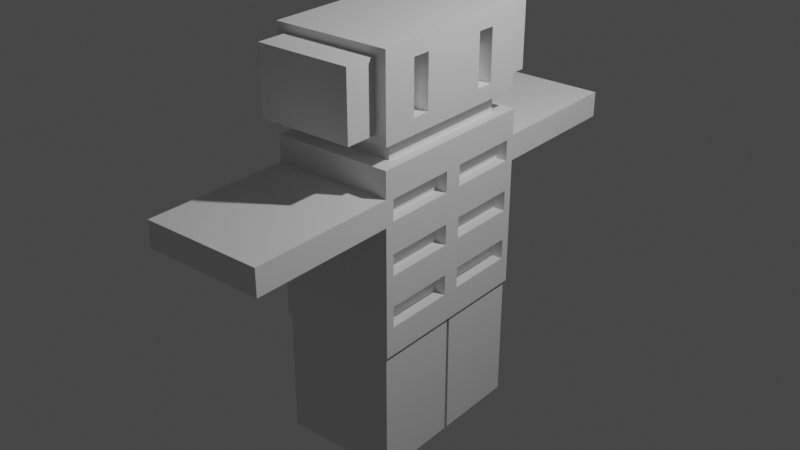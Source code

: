 # Source: Shimeji.blend  (saved by Blender 2.81.16; exported with 4.5.12 LTS)
import bpy
from mathutils import Matrix  # noqa: F401  (used for matrix-valued properties, if any)

bpy.ops.wm.read_factory_settings(use_empty=True)
scene = bpy.context.scene
scene.name = 'Scene'

# ---- collections
col_collection = bpy.data.collections.new('Collection'); scene.collection.children.link(col_collection)

# ---- materials (node trees are filled in below, after node groups)
mat_material = bpy.data.materials.new('Material')
mat_material.alpha_threshold = 0.0
mat_material.use_transparent_shadow = False
mat_material.line_color = (0.0, 0.0, 0.0, 1.0)

# ---- material node trees
mat_material.use_nodes = True; mat_material.node_tree.nodes.clear()
_N = mat_material.node_tree.nodes; _L = mat_material.node_tree.links
n0 = _N.new('ShaderNodeOutputMaterial'); n0.name = 'Material Output'; n0.location = (300, 300)
n1 = _N.new('ShaderNodeBsdfPrincipled'); n1.name = 'Principled BSDF'; n1.location = (10, 300)
n1.distribution = 'GGX'
n1.subsurface_method = 'BURLEY'
n1.inputs[2].default_value = 0.4
n1.inputs[3].default_value = 1.45
n1.inputs[27].default_value = (0.0, 0.0, 0.0, 1.0)
n1.inputs[28].default_value = 1.0
_L.new(n1.outputs[0], n0.inputs[0])
n0.is_active_output = True

# ---- world
world_world = bpy.data.worlds.new('World'); scene.world = world_world
world_world.use_nodes = True; world_world.node_tree.nodes.clear()
_N = world_world.node_tree.nodes; _L = world_world.node_tree.links
n0 = _N.new('ShaderNodeOutputWorld'); n0.name = 'World Output'; n0.location = (300, 300)
n1 = _N.new('ShaderNodeBackground'); n1.name = 'Background'; n1.location = (10, 300)
n1.inputs[0].default_value = (0.05088, 0.05088, 0.05088, 1.0)
_L.new(n1.outputs[0], n0.inputs[0])
n0.is_active_output = True
world_world.color = (0.05088, 0.05088, 0.05088)
world_world.use_sun_shadow = False
world_world.sun_shadow_jitter_overblur = 0.0

# ---- lights
light_light = bpy.data.lights.new('Light', 'POINT')
light_light.transmission_factor = 0.0
light_light.energy = 1000.0
light_light.shadow_soft_size = 0.1
light_light.shadow_maximum_resolution = 0.006
light_light.use_absolute_resolution = True

# ---- meshes
me_cube = bpy.data.meshes.new('Cube')
me_cube.from_pydata([(0.775, 1.192e-07, 1.0), (0.775, 1.192e-07, -1.0), (0.775, -1.0, 1.0), (0.775, -1.0, -1.0), (-0.5671, 1.192e-07, 1.0), (-0.5671, 1.192e-07, -1.0), (-0.5671, -1.0, 1.0), (-0.5671, -1.0, -1.0), (0.6402, 1.192e-07, 1.0), (0.6402, -0.799, 1.0), (-0.4322, 1.192e-07, 1.0), (-0.4322, -0.799, 1.0), (0.6402, 1.192e-07, 1.211), (0.6402, -0.799, 1.211), (-0.4322, 1.192e-07, 1.211), (-0.4322, -0.799, 1.211), (0.7586, 1.192e-07, 1.211), (0.7586, -0.9755, 1.211), (-0.5506, 1.192e-07, 1.211), (-0.5506, -0.9755, 1.211), (0.7586, 1.192e-07, 2.116), (0.7586, -0.9755, 2.116), (-0.5506, 1.192e-07, 2.116), (-0.5506, -0.9755, 2.116), (0.775, 1.192e-07, 0.7143), (0.775, 1.192e-07, 0.4286), (0.775, 1.192e-07, 0.1429), (0.775, 1.192e-07, -0.1429), (0.775, 1.192e-07, -0.4286), (0.775, 1.192e-07, -0.7143), (-0.5671, -1.0, -0.7143), (-0.5671, -1.0, -0.4286), (-0.5671, -1.0, -0.1429), (-0.5671, -1.0, 0.1429), (-0.5671, -1.0, 0.4286), (-0.5671, -1.0, 0.7143), (0.775, -1.0, 0.7143), (0.775, -1.0, 0.4286), (0.775, -1.0, 0.1429), (0.775, -1.0, -0.1429), (0.775, -1.0, -0.4286), (0.775, -1.0, -0.7143), (-0.5671, 1.192e-07, 0.7143), (-0.5671, 1.192e-07, 0.4286), (-0.5671, 1.192e-07, 0.1429), (-0.5671, 1.192e-07, -0.1429), (-0.5671, 1.192e-07, -0.4286), (-0.5671, 1.192e-07, -0.7143), (0.775, -0.1003, 0.6856), (0.775, -0.1003, 0.4572), (0.775, -0.1003, 0.1142), (0.775, -0.1003, -0.1142), (0.775, -0.1003, -0.4572), (0.775, -0.1003, -0.6856), (0.775, -0.8997, 0.6856), (0.775, -0.8997, 0.4572), (0.775, -0.8997, 0.1142), (0.775, -0.8997, -0.1142), (0.775, -0.8997, -0.4572), (0.775, -0.8997, -0.6856), (0.6511, -0.1003, 0.6856), (0.6511, -0.1003, 0.4572), (0.6511, -0.1003, 0.1142), (0.6511, -0.1003, -0.1142), (0.6511, -0.1003, -0.4572), (0.6511, -0.1003, -0.6856), (0.6511, -0.8997, 0.6856), (0.6511, -0.8997, 0.4572), (0.6511, -0.8997, 0.1142), (0.6511, -0.8997, -0.1142), (0.6511, -0.8997, -0.4572), (0.6511, -0.8997, -0.6856), (-0.5671, -2.62, 0.4286), (-0.5671, -2.62, 0.7143), (0.775, -2.62, 0.7143), (0.775, -2.62, 0.4286), (-0.5414, -0.01915, -1.0), (-0.5414, -0.9809, -1.0), (0.7493, -0.01915, -1.0), (0.7493, -0.9809, -1.0), (-0.5414, -0.01915, -2.417), (-0.5414, -0.9809, -2.417), (0.7493, -0.01915, -2.417), (0.7493, -0.9809, -2.417), (0.6304, -0.9755, 1.3), (-0.4225, -0.9755, 1.3), (0.6304, -0.9755, 2.027), (-0.4225, -0.9755, 2.027), (0.6304, -1.332, 1.3), (-0.4225, -1.332, 1.3), (0.6304, -1.332, 2.027), (-0.4225, -1.332, 2.027), (0.7586, -0.3855, 1.377), (0.7586, -0.59, 1.377), (0.7586, -0.3855, 1.95), (0.7586, -0.59, 1.95), (0.5925, -0.3855, 1.377), (0.5925, -0.59, 1.377), (0.5925, -0.3855, 1.95), (0.5925, -0.59, 1.95)], [], [(2, 0, 8, 9), (36, 2, 6, 35), (35, 6, 4, 42), (7, 5, 76, 77), (24, 0, 2, 36), (10, 11, 15, 14), (6, 2, 9, 11), (4, 6, 11, 10), (11, 9, 13, 15), (9, 8, 12, 13), (20, 21, 95, 94), (13, 12, 16, 17), (14, 15, 19, 18), (15, 13, 17, 19), (20, 22, 23, 21), (18, 19, 23, 22), (23, 19, 85, 87), (1, 29, 41, 3), (26, 38, 56, 50), (28, 27, 39, 40), (27, 26, 50, 51), (26, 25, 37, 38), (36, 37, 55, 54), (7, 30, 47, 5), (30, 31, 46, 47), (31, 32, 45, 46), (32, 33, 44, 45), (33, 34, 43, 44), (34, 35, 42, 43), (3, 41, 30, 7), (41, 40, 31, 30), (40, 39, 32, 31), (39, 38, 33, 32), (38, 37, 34, 33), (37, 36, 74, 75), (50, 56, 68, 62), (53, 52, 64, 65), (58, 59, 71, 70), (40, 41, 59, 58), (41, 29, 53, 59), (37, 25, 49, 55), (25, 24, 48, 49), (28, 40, 58, 52), (38, 39, 57, 56), (29, 28, 52, 53), (24, 36, 54, 48), (39, 27, 51, 57), (65, 64, 70, 71), (63, 62, 68, 69), (61, 60, 66, 67), (59, 53, 65, 71), (54, 55, 67, 66), (55, 49, 61, 67), (49, 48, 60, 61), (52, 58, 70, 64), (56, 57, 69, 68), (48, 54, 66, 60), (51, 50, 62, 63), (57, 51, 63, 69), (75, 74, 73, 72), (35, 34, 72, 73), (34, 37, 75, 72), (36, 35, 73, 74), (78, 79, 83, 82), (5, 1, 78, 76), (1, 3, 79, 78), (3, 7, 77, 79), (80, 82, 83, 81), (76, 78, 82, 80), (79, 77, 81, 83), (77, 76, 80, 81), (85, 84, 88, 89), (19, 17, 84, 85), (21, 23, 87, 86), (17, 21, 86, 84), (89, 88, 90, 91), (87, 85, 89, 91), (86, 87, 91, 90), (84, 86, 90, 88), (92, 94, 98, 96), (16, 20, 94, 92), (17, 16, 92, 93), (21, 17, 93, 95), (97, 96, 98, 99), (93, 92, 96, 97), (95, 93, 97, 99), (94, 95, 99, 98)])
_uv = me_cube.uv_layers.new(name='UVMap')
_uv.uv.foreach_set('vector', [0.625, 0.75, 0.625, 0.5, 0.625, 0.5, 0.625, 0.75, 0.5893, 0.75, 0.625, 0.75, 0.625, 1.0, 0.5893, 1.0, 0.5893, 0.0, 0.625, 0.0, 0.625, 0.25, 0.5893, 0.25, 0.375, 0.0, 0.375, 0.25, 0.375, 0.25, 0.375, 0.0, 0.5893, 0.5, 0.625, 0.5, 0.625, 0.75, 0.5893, 0.75, 0.625, 0.25, 0.625, 0.0, 0.625, 0.0, 0.625, 0.25, 0.625, 1.0, 0.625, 0.75, 0.625, 0.75, 0.625, 1.0, 0.625, 0.25, 0.625, 0.0, 0.625, 0.0, 0.625, 0.25, 0.625, 1.0, 0.625, 0.75, 0.625, 0.75, 0.625, 1.0, 0.625, 0.75, 0.625, 0.5, 0.625, 0.5, 0.625, 0.75, 0.625, 0.5, 0.625, 0.75, 0.625, 0.75, 0.625, 0.5, 0.625, 0.75, 0.625, 0.5, 0.625, 0.5, 0.625, 0.75, 0.625, 0.25, 0.625, 0.0, 0.625, 0.0, 0.625, 0.25, 0.625, 1.0, 0.625, 0.75, 0.625, 0.75, 0.625, 1.0, 0.625, 0.5, 0.875, 0.5, 0.875, 0.75, 0.625, 0.75, 0.625, 0.25, 0.625, 0.0, 0.625, 0.0, 0.625, 0.25, 0.625, 0.0, 0.625, 0.0, 0.625, 0.0, 0.625, 0.0, 0.375, 0.5, 0.4107, 0.5, 0.4107, 0.75, 0.375, 0.75, 0.5179, 0.5, 0.5179, 0.75, 0.5179, 0.75, 0.5179, 0.5, 0.4464, 0.5, 0.4821, 0.5, 0.4821, 0.75, 0.4464, 0.75, 0.0, 0.0, 0.0, 0.0, 0.0, 0.0, 0.0, 0.0, 0.5179, 0.5, 0.5536, 0.5, 0.5536, 0.75, 0.5179, 0.75, 0.5893, 0.75, 0.5536, 0.75, 0.5536, 0.75, 0.5893, 0.75, 0.375, 0.0, 0.4107, 0.0, 0.4107, 0.25, 0.375, 0.25, 0.4107, 0.0, 0.4464, 0.0, 0.4464, 0.25, 0.4107, 0.25, 0.4464, 0.0, 0.4821, 0.0, 0.4821, 0.25, 0.4464, 0.25, 0.4821, 0.0, 0.5179, 0.0, 0.5179, 0.25, 0.4821, 0.25, 0.5179, 0.0, 0.5536, 0.0, 0.5536, 0.25, 0.5179, 0.25, 0.5536, 0.0, 0.5893, 0.0, 0.5893, 0.25, 0.5536, 0.25, 0.375, 0.75, 0.4107, 0.75, 0.4107, 1.0, 0.375, 1.0, 0.4107, 0.75, 0.4464, 0.75, 0.4464, 1.0, 0.4107, 1.0, 0.4464, 0.75, 0.4821, 0.75, 0.4821, 1.0, 0.4464, 1.0, 0.4821, 0.75, 0.5179, 0.75, 0.5179, 1.0, 0.4821, 1.0, 0.5179, 0.75, 0.5536, 0.75, 0.5536, 1.0, 0.5179, 1.0, 0.5536, 0.75, 0.5893, 0.75, 0.5893, 0.75, 0.5536, 0.75, 0.5179, 0.5, 0.5179, 0.75, 0.5179, 0.75, 0.5179, 0.5, 0.0, 0.0, 0.0, 0.0, 0.0, 0.0, 0.0, 0.0, 0.4464, 0.75, 0.4107, 0.75, 0.4107, 0.75, 0.4464, 0.75, 0.4464, 0.75, 0.4107, 0.75, 0.4107, 0.75, 0.4464, 0.75, 0.4107, 0.75, 0.4107, 0.5, 0.4107, 0.5, 0.4107, 0.75, 0.5536, 0.75, 0.5536, 0.5, 0.5536, 0.5, 0.5536, 0.75, 0.0, 0.0, 0.0, 0.0, 0.0, 0.0, 0.0, 0.0, 0.4464, 0.5, 0.4464, 0.75, 0.4464, 0.75, 0.4464, 0.5, 0.5179, 0.75, 0.4821, 0.75, 0.4821, 0.75, 0.5179, 0.75, 0.0, 0.0, 0.0, 0.0, 0.0, 0.0, 0.0, 0.0, 0.5893, 0.5, 0.5893, 0.75, 0.5893, 0.75, 0.5893, 0.5, 0.4821, 0.75, 0.4821, 0.5, 0.4821, 0.5, 0.4821, 0.75, 0.4107, 0.5, 0.4464, 0.5, 0.4464, 0.75, 0.4107, 0.75, 0.4821, 0.5, 0.5179, 0.5, 0.5179, 0.75, 0.4821, 0.75, 0.5536, 0.5, 0.5893, 0.5, 0.5893, 0.75, 0.5536, 0.75, 0.4107, 0.75, 0.4107, 0.5, 0.4107, 0.5, 0.4107, 0.75, 0.5893, 0.75, 0.5536, 0.75, 0.5536, 0.75, 0.5893, 0.75, 0.5536, 0.75, 0.5536, 0.5, 0.5536, 0.5, 0.5536, 0.75, 0.0, 0.0, 0.0, 0.0, 0.0, 0.0, 0.0, 0.0, 0.4464, 0.5, 0.4464, 0.75, 0.4464, 0.75, 0.4464, 0.5, 0.5179, 0.75, 0.4821, 0.75, 0.4821, 0.75, 0.5179, 0.75, 0.5893, 0.5, 0.5893, 0.75, 0.5893, 0.75, 0.5893, 0.5, 0.0, 0.0, 0.0, 0.0, 0.0, 0.0, 0.0, 0.0, 0.4821, 0.75, 0.4821, 0.5, 0.4821, 0.5, 0.4821, 0.75, 0.5536, 0.75, 0.5893, 0.75, 0.5893, 1.0, 0.5536, 1.0, 0.5893, 0.0, 0.5536, 0.0, 0.5536, 0.0, 0.5893, 0.0, 0.5536, 1.0, 0.5536, 0.75, 0.5536, 0.75, 0.5536, 1.0, 0.5893, 0.75, 0.5893, 1.0, 0.5893, 1.0, 0.5893, 0.75, 0.375, 0.5, 0.375, 0.75, 0.375, 0.75, 0.375, 0.5, 0.0, 0.0, 0.0, 0.0, 0.0, 0.0, 0.0, 0.0, 0.375, 0.5, 0.375, 0.75, 0.375, 0.75, 0.375, 0.5, 0.375, 0.75, 0.375, 1.0, 0.375, 1.0, 0.375, 0.75, 0.125, 0.5, 0.375, 0.5, 0.375, 0.75, 0.125, 0.75, 0.0, 0.0, 0.0, 0.0, 0.0, 0.0, 0.0, 0.0, 0.375, 0.75, 0.375, 1.0, 0.375, 1.0, 0.375, 0.75, 0.375, 0.0, 0.375, 0.25, 0.375, 0.25, 0.375, 0.0, 0.625, 1.0, 0.625, 0.75, 0.625, 0.75, 0.625, 1.0, 0.625, 1.0, 0.625, 0.75, 0.625, 0.75, 0.625, 1.0, 0.625, 0.75, 0.875, 0.75, 0.875, 0.75, 0.625, 0.75, 0.625, 0.75, 0.625, 0.75, 0.625, 0.75, 0.625, 0.75, 0.625, 1.0, 0.625, 0.75, 0.625, 0.75, 0.625, 1.0, 0.625, 0.0, 0.625, 0.0, 0.625, 0.0, 0.625, 0.0, 0.625, 0.75, 0.875, 0.75, 0.875, 0.75, 0.625, 0.75, 0.625, 0.75, 0.625, 0.75, 0.625, 0.75, 0.625, 0.75, 0.0, 0.0, 0.0, 0.0, 0.0, 0.0, 0.0, 0.0, 0.0, 0.0, 0.0, 0.0, 0.0, 0.0, 0.0, 0.0, 0.625, 0.75, 0.625, 0.5, 0.625, 0.5, 0.625, 0.75, 0.625, 0.75, 0.625, 0.75, 0.625, 0.75, 0.625, 0.75, 0.625, 0.75, 0.625, 0.5, 0.625, 0.5, 0.625, 0.75, 0.625, 0.75, 0.625, 0.5, 0.625, 0.5, 0.625, 0.75, 0.625, 0.75, 0.625, 0.75, 0.625, 0.75, 0.625, 0.75, 0.625, 0.5, 0.625, 0.75, 0.625, 0.75, 0.625, 0.5])
me_cube.materials.append(mat_material)
me_cube.use_remesh_preserve_volume = False
me_cube.use_remesh_preserve_attributes = False
me_cube.use_mirror_vertex_groups = False
me_cube.update()

# ---- objects
ob_cube = bpy.data.objects.new('Cube', me_cube)
ob_light = bpy.data.objects.new('Light', light_light)

# ---- transforms, parenting, visibility, modifiers, constraints
ob_cube.location = (0.0, 0.0, 0.0)
ob_cube.lock_rotations_4d = False
ob_cube.empty_display_type = 'ARROWS'
ob_cube.lineart.crease_threshold = 0.0
_m = ob_cube.modifiers.new('Mirror', 'MIRROR')
_m.use_axis = (False, True, False)
ob_light.location = (4.076, 1.005, 5.904)
ob_light.rotation_euler = (0.6503, 0.05522, 1.866)
ob_light.lock_rotations_4d = False
ob_light.empty_display_type = 'ARROWS'
ob_light.color = (0.0, 0.0, 0.0, 0.0)
ob_light.lineart.crease_threshold = 0.0

# ---- collection membership
col_collection.objects.link(ob_cube)
col_collection.objects.link(ob_light)

# ---- scene / render settings (as saved in the file)
scene.frame_start = 1; scene.frame_end = 250; scene.frame_set(1)
scene.render.engine = 'BLENDER_EEVEE_NEXT'
scene.cycles.use_denoising = False
scene.cycles.samples = 128
scene.cycles.sampling_pattern = 'TABULATED_SOBOL'
scene.cycles.use_adaptive_sampling = False
scene.cycles.use_light_tree = False
scene.view_settings.view_transform = 'Filmic'
bpy.context.view_layer.update()

# ---- added for rendering (the .blend has no active camera): camera
cam_auto = bpy.data.cameras.new('AutoCamera')
cam_auto.lens = 50.0
cam_auto.sensor_width = 36.0
cam_auto.clip_end = 1000.0
ob_auto_camera = bpy.data.objects.new('AutoCamera', cam_auto)
scene.collection.objects.link(ob_auto_camera)
ob_auto_camera.location = (6.63383, -7.8358, 5.07323)
ob_auto_camera.rotation_euler = (1.09748, -7.21219e-08, 0.694738)
scene.camera = ob_auto_camera
bpy.context.view_layer.update()
